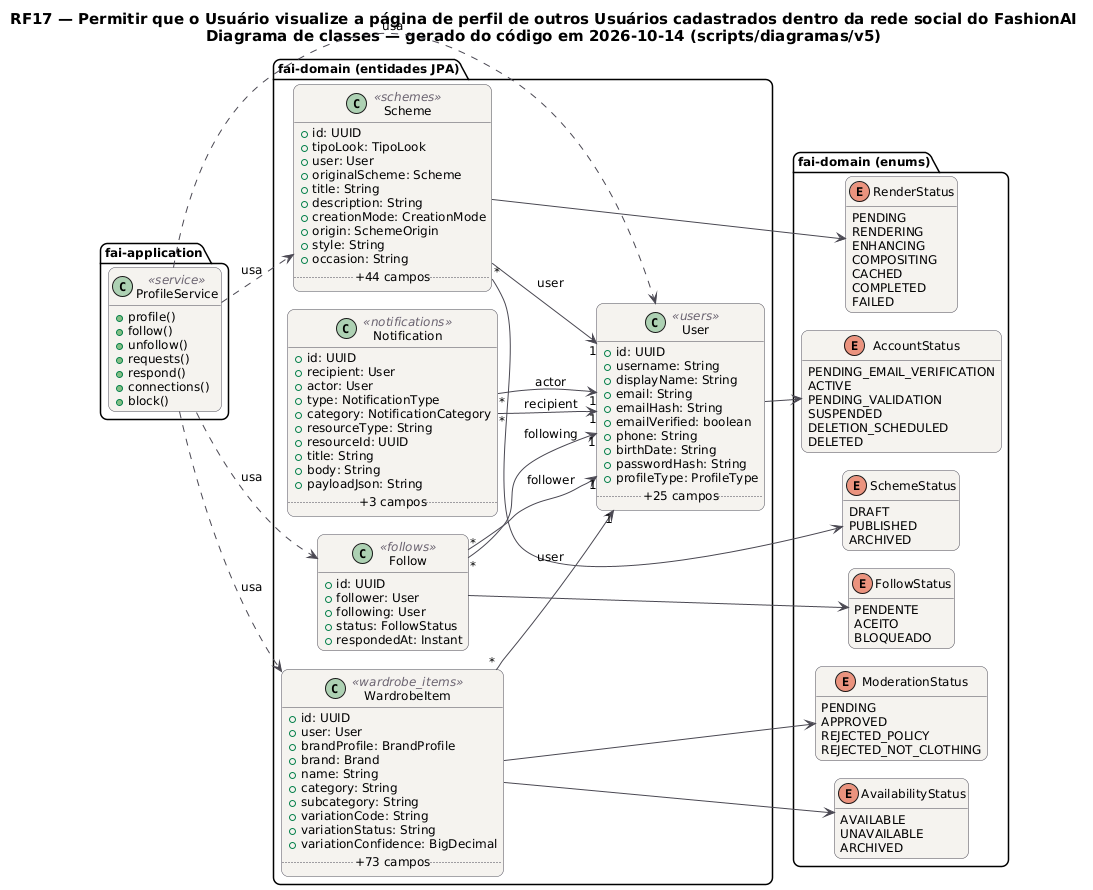

The diagram above was rendered by PlantUML. Its source (embedded in the PNG):
@startuml RF17_Classes
!pragma layout smetana
skinparam backgroundColor #FFFFFF
skinparam shadowing false
skinparam defaultFontName "DejaVu Sans"
skinparam defaultFontSize 12
skinparam titleFontSize 15
skinparam roundcorner 14
skinparam ArrowColor #52606D
skinparam note {
  BackgroundColor #FFFDEB
  BorderColor #D8CE78
  FontColor #554F24
}
skinparam class {
  BackgroundColor #F4F2EF
  BorderColor #4A4852
  ArrowColor #4A4852
  StereotypeFontColor #6B6470
}
hide empty members
left to right direction
title RF17 — Permitir que o Usuário visualize a página de perfil de outros Usuários cadastrados dentro da rede social do FashionAI\nDiagrama de classes — gerado do código em 2026-10-14 (scripts/diagramas/v5)

package "fai-domain (entidades JPA)" {
  class Follow <<follows>> {
    +id: UUID
    +follower: User
    +following: User
    +status: FollowStatus
    +respondedAt: Instant
  }
  class Notification <<notifications>> {
    +id: UUID
    +recipient: User
    +actor: User
    +type: NotificationType
    +category: NotificationCategory
    +resourceType: String
    +resourceId: UUID
    +title: String
    +body: String
    +payloadJson: String
    .. +3 campos ..
  }
  class Scheme <<schemes>> {
    +id: UUID
    +tipoLook: TipoLook
    +user: User
    +originalScheme: Scheme
    +title: String
    +description: String
    +creationMode: CreationMode
    +origin: SchemeOrigin
    +style: String
    +occasion: String
    .. +44 campos ..
  }
  class User <<users>> {
    +id: UUID
    +username: String
    +displayName: String
    +email: String
    +emailHash: String
    +emailVerified: boolean
    +phone: String
    +birthDate: String
    +passwordHash: String
    +profileType: ProfileType
    .. +25 campos ..
  }
  class WardrobeItem <<wardrobe_items>> {
    +id: UUID
    +user: User
    +brandProfile: BrandProfile
    +brand: Brand
    +name: String
    +category: String
    +subcategory: String
    +variationCode: String
    +variationStatus: String
    +variationConfidence: BigDecimal
    .. +73 campos ..
  }
}
package "fai-domain (enums)" {
  enum FollowStatus {
    PENDENTE
    ACEITO
    BLOQUEADO
  }
  enum SchemeStatus {
    DRAFT
    PUBLISHED
    ARCHIVED
  }
  enum RenderStatus {
    PENDING
    RENDERING
    ENHANCING
    COMPOSITING
    CACHED
    COMPLETED
    FAILED
  }
  enum AccountStatus {
    PENDING_EMAIL_VERIFICATION
    ACTIVE
    PENDING_VALIDATION
    SUSPENDED
    DELETION_SCHEDULED
    DELETED
  }
  enum AvailabilityStatus {
    AVAILABLE
    UNAVAILABLE
    ARCHIVED
  }
  enum ModerationStatus {
    PENDING
    APPROVED
    REJECTED_POLICY
    REJECTED_NOT_CLOTHING
  }
}
package "fai-application" {
  class ProfileService <<service>> {
    +profile()
    +follow()
    +unfollow()
    +requests()
    +respond()
    +connections()
    +block()
  }
}
ProfileService ..> Follow : usa
ProfileService ..> Scheme : usa
ProfileService ..> User : usa
ProfileService ..> WardrobeItem : usa
Follow "*" --> "1" User : follower
Follow "*" --> "1" User : following
Follow --> FollowStatus
Notification "*" --> "1" User : actor
Notification "*" --> "1" User : recipient
Scheme "*" --> "1" User : user
Scheme --> RenderStatus
Scheme --> SchemeStatus
User --> AccountStatus
WardrobeItem "*" --> "1" User : user
WardrobeItem --> AvailabilityStatus
WardrobeItem --> ModerationStatus
@enduml